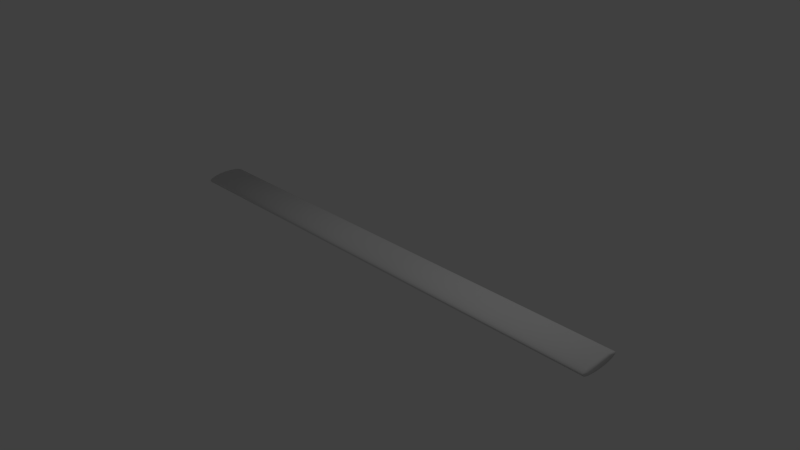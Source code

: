 # Source: stick.blend  (saved by Blender 2.73.0; exported with 4.5.12 LTS)
import bpy
from mathutils import Matrix  # noqa: F401  (used for matrix-valued properties, if any)

bpy.ops.wm.read_factory_settings(use_empty=True)
scene = bpy.context.scene
scene.name = 'Scene'

# ---- collections
col_collection_1 = bpy.data.collections.new('Collection 1'); scene.collection.children.link(col_collection_1)

# ---- materials (node trees are filled in below, after node groups)
mat_material_002 = bpy.data.materials.new('Material.002')
mat_material_002.alpha_threshold = 0.0
mat_material_002.use_transparent_shadow = False
mat_material_002.roughness = 0.5

# ---- material node trees

# ---- world
world_world = bpy.data.worlds.new('World'); scene.world = world_world
world_world.color = (0.05088, 0.05088, 0.05088)
world_world.use_sun_shadow = False
world_world.sun_shadow_jitter_overblur = 0.0
world_world.cycles.sampling_method = 'MANUAL'
world_world.cycles.sample_map_resolution = 256

# ---- cameras
cam_camera = bpy.data.cameras.new('Camera')
cam_camera.clip_end = 100.0
cam_camera.lens = 35.0
cam_camera.sensor_width = 32.0
cam_camera.sensor_height = 18.0
cam_camera.ortho_scale = 7.314
cam_camera.dof.focus_distance = 0.0
cam_camera.dof.aperture_fstop = 128.0

# ---- lights
light_lamp = bpy.data.lights.new('Lamp', 'POINT')
light_lamp.transmission_factor = 0.0
light_lamp.cutoff_distance = 30.0
light_lamp.energy = 100.0
light_lamp.shadow_buffer_clip_start = 1.001
light_lamp.shadow_soft_size = 0.1
light_lamp.shadow_maximum_resolution = 0.006
light_lamp.use_absolute_resolution = True
light_lamp.cycles.use_multiple_importance_sampling = False

# ---- meshes
me_cylinder = bpy.data.meshes.new('Cylinder')
me_cylinder.from_pydata([(4.369e-08, 0.2874, -0.5712), (1.11e-07, 0.2874, 0.4658), (0.01423, 0.2819, -0.5712), (0.01423, 0.2819, 0.4658), (0.02792, 0.2656, -0.5712), (0.02792, 0.2656, 0.4658), (0.04053, 0.239, -0.5712), (0.04053, 0.239, 0.4658), (0.05159, 0.2032, -0.5712), (0.05159, 0.2032, 0.4658), (0.06066, 0.1597, -0.5712), (0.06066, 0.1597, 0.4658), (0.0674, 0.11, -0.5712), (0.0674, 0.11, 0.4658), (0.07155, 0.05608, -0.5712), (0.07155, 0.05608, 0.4658), (0.07296, 2.487e-07, -0.5712), (0.07296, 2.487e-07, 0.4658), (0.07155, -0.05608, -0.5712), (0.07155, -0.05608, 0.4658), (0.0674, -0.11, -0.5712), (0.0674, -0.11, 0.4658), (0.06066, -0.1597, -0.5712), (0.06066, -0.1597, 0.4658), (0.05159, -0.2032, -0.5712), (0.05159, -0.2032, 0.4658), (0.04053, -0.239, -0.5712), (0.04053, -0.239, 0.4658), (0.02792, -0.2656, -0.5712), (0.02792, -0.2656, 0.4658), (0.01423, -0.2819, -0.5712), (0.01423, -0.2819, 0.4658), (1.992e-08, -0.2874, -0.5712), (8.72e-08, -0.2874, 0.4658), (-0.01423, -0.2819, -0.5712), (-0.01423, -0.2819, 0.4658), (-0.02792, -0.2656, -0.5712), (-0.02792, -0.2656, 0.4658), (-0.04053, -0.239, -0.5712), (-0.04053, -0.239, 0.4658), (-0.05159, -0.2032, -0.5712), (-0.05159, -0.2032, 0.4658), (-0.06066, -0.1597, -0.5712), (-0.06066, -0.1597, 0.4658), (-0.0674, -0.11, -0.5712), (-0.0674, -0.11, 0.4658), (-0.07155, -0.05608, -0.5712), (-0.07155, -0.05608, 0.4658), (-0.07296, 5.045e-07, -0.5712), (-0.07296, 5.045e-07, 0.4658), (-0.07155, 0.05608, -0.5712), (-0.07155, 0.05608, 0.4658), (-0.0674, 0.11, -0.5712), (-0.0674, 0.11, 0.4658), (-0.06066, 0.1597, -0.5712), (-0.06066, 0.1597, 0.4658), (-0.05159, 0.2032, -0.5712), (-0.05159, 0.2032, 0.4658), (-0.04053, 0.239, -0.5712), (-0.04053, 0.239, 0.4658), (-0.02792, 0.2656, -0.5712), (-0.02792, 0.2656, 0.4658), (-0.01423, 0.2819, -0.5712), (-0.01423, 0.2819, 0.4658), (0.01423, 0.2819, 3.393), (-6.222e-06, 0.2874, 3.393), (-0.01424, 0.2819, 3.393), (-0.02792, 0.2656, 3.393), (-0.04054, 0.239, 3.393), (-0.05159, 0.2032, 3.393), (-0.06067, 0.1597, 3.393), (-0.06741, 0.11, 3.393), (-0.07156, 0.05608, 3.393), (-0.07296, 5.045e-07, 3.393), (-0.07156, -0.05608, 3.393), (-0.06741, -0.11, 3.393), (-0.06067, -0.1597, 3.393), (-0.05159, -0.2032, 3.393), (-0.04054, -0.239, 3.393), (-0.02793, -0.2656, 3.393), (-0.01424, -0.2819, 3.393), (-6.246e-06, -0.2874, 3.393), (0.01423, -0.2819, 3.393), (0.02791, -0.2656, 3.393), (0.04053, -0.239, 3.393), (0.05158, -0.2032, 3.393), (0.06065, -0.1597, 3.393), (0.0674, -0.11, 3.393), (0.07155, -0.05608, 3.393), (0.07295, 2.487e-07, 3.393), (0.07155, 0.05608, 3.393), (0.0674, 0.11, 3.393), (0.06065, 0.1597, 3.393), (0.05158, 0.2032, 3.393), (0.04053, 0.239, 3.393), (0.02791, 0.2656, 3.393), (5.199e-06, 0.2874, -3.498), (0.01424, 0.2819, -3.498), (0.02792, 0.2656, -3.498), (0.04054, 0.239, -3.498), (0.05159, 0.2032, -3.498), (0.06067, 0.1597, -3.498), (0.06741, 0.11, -3.498), (0.07156, 0.05608, -3.498), (0.07296, 2.487e-07, -3.498), (0.07156, -0.05608, -3.498), (0.06741, -0.11, -3.498), (0.06067, -0.1597, -3.498), (0.05159, -0.2032, -3.498), (0.04054, -0.239, -3.498), (0.02792, -0.2656, -3.498), (0.01424, -0.2819, -3.498), (5.175e-06, -0.2874, -3.498), (-0.01423, -0.2819, -3.498), (-0.02791, -0.2656, -3.498), (-0.04053, -0.239, -3.498), (-0.05158, -0.2032, -3.498), (-0.06065, -0.1597, -3.498), (-0.0674, -0.11, -3.498), (-0.07155, -0.05608, -3.498), (-0.07295, 5.045e-07, -3.498), (-0.07155, 0.05608, -3.498), (-0.0674, 0.11, -3.498), (-0.06065, 0.1597, -3.498), (-0.05158, 0.2032, -3.498), (-0.04053, 0.239, -3.498), (-0.02791, 0.2656, -3.498), (-0.01423, 0.2819, -3.498)], [], [(0, 1, 3, 2), (2, 3, 5, 4), (4, 5, 7, 6), (6, 7, 9, 8), (8, 9, 11, 10), (10, 11, 13, 12), (12, 13, 15, 14), (14, 15, 17, 16), (16, 17, 19, 18), (18, 19, 21, 20), (20, 21, 23, 22), (22, 23, 25, 24), (24, 25, 27, 26), (26, 27, 29, 28), (28, 29, 31, 30), (30, 31, 33, 32), (32, 33, 35, 34), (34, 35, 37, 36), (36, 37, 39, 38), (38, 39, 41, 40), (40, 41, 43, 42), (42, 43, 45, 44), (44, 45, 47, 46), (46, 47, 49, 48), (48, 49, 51, 50), (50, 51, 53, 52), (52, 53, 55, 54), (54, 55, 57, 56), (56, 57, 59, 58), (58, 59, 61, 60), (62, 63, 1, 0), (60, 61, 63, 62), (64, 65, 66, 67, 68, 69, 70, 71, 72, 73, 74, 75, 76, 77, 78, 79, 80, 81, 82, 83, 84, 85, 86, 87, 88, 89, 90, 91, 92, 93, 94, 95), (1, 65, 64, 3), (63, 66, 65, 1), (61, 67, 66, 63), (59, 68, 67, 61), (57, 69, 68, 59), (55, 70, 69, 57), (53, 71, 70, 55), (51, 72, 71, 53), (49, 73, 72, 51), (47, 74, 73, 49), (45, 75, 74, 47), (43, 76, 75, 45), (41, 77, 76, 43), (39, 78, 77, 41), (37, 79, 78, 39), (35, 80, 79, 37), (33, 81, 80, 35), (31, 82, 81, 33), (29, 83, 82, 31), (27, 84, 83, 29), (25, 85, 84, 27), (23, 86, 85, 25), (21, 87, 86, 23), (19, 88, 87, 21), (17, 89, 88, 19), (15, 90, 89, 17), (13, 91, 90, 15), (11, 92, 91, 13), (9, 93, 92, 11), (7, 94, 93, 9), (5, 95, 94, 7), (3, 64, 95, 5), (96, 97, 98, 99, 100, 101, 102, 103, 104, 105, 106, 107, 108, 109, 110, 111, 112, 113, 114, 115, 116, 117, 118, 119, 120, 121, 122, 123, 124, 125, 126, 127), (2, 97, 96, 0), (4, 98, 97, 2), (6, 99, 98, 4), (8, 100, 99, 6), (10, 101, 100, 8), (12, 102, 101, 10), (14, 103, 102, 12), (16, 104, 103, 14), (18, 105, 104, 16), (20, 106, 105, 18), (22, 107, 106, 20), (24, 108, 107, 22), (26, 109, 108, 24), (28, 110, 109, 26), (30, 111, 110, 28), (32, 112, 111, 30), (34, 113, 112, 32), (36, 114, 113, 34), (38, 115, 114, 36), (40, 116, 115, 38), (42, 117, 116, 40), (44, 118, 117, 42), (46, 119, 118, 44), (48, 120, 119, 46), (50, 121, 120, 48), (52, 122, 121, 50), (54, 123, 122, 52), (56, 124, 123, 54), (58, 125, 124, 56), (60, 126, 125, 58), (62, 127, 126, 60), (0, 96, 127, 62)])
me_cylinder.polygons.foreach_set('use_smooth', [True] * 98)
_uv = me_cylinder.uv_layers.new(name='UVMap')
_uv.uv.foreach_set('vector', [1.0, 0.1073, 1.0, 1.0, 0.9952, 1.0, 0.9952, 0.1073, 0.9952, 0.1073, 0.9952, 1.0, 0.9811, 1.0, 0.9811, 0.1073, 0.9811, 0.1073, 0.9811, 1.0, 0.9581, 1.0, 0.9581, 0.1073, 0.9581, 0.1073, 0.9581, 1.0, 0.9271, 1.0, 0.9271, 0.1073, 0.9271, 0.1073, 0.9271, 1.0, 0.8894, 1.0, 0.8894, 0.1073, 0.8894, 0.1073, 0.8894, 1.0, 0.8464, 1.0, 0.8464, 0.1073, 0.8464, 0.1073, 0.8464, 1.0, 0.7998, 1.0, 0.7998, 0.1073, 0.7998, 0.1073, 0.7998, 1.0, 0.7512, 1.0, 0.7512, 0.1073, 0.7512, 0.1073, 0.7512, 1.0, 0.7027, 1.0, 0.7027, 0.1073, 0.7027, 0.1073, 0.7027, 1.0, 0.656, 1.0, 0.656, 0.1073, 0.656, 0.1073, 0.656, 1.0, 0.613, 1.0, 0.613, 0.1073, 0.613, 0.1073, 0.613, 1.0, 0.5753, 1.0, 0.5753, 0.1073, 0.5753, 0.1073, 0.5753, 1.0, 0.5444, 1.0, 0.5444, 0.1073, 0.5444, 0.1073, 0.5444, 1.0, 0.5214, 1.0, 0.5214, 0.1073, 0.5214, 0.1073, 0.5214, 1.0, 0.5072, 1.0, 0.5072, 0.1073, 0.5072, 0.1073, 0.5072, 1.0, 0.5025, 1.0, 0.5025, 0.1073, 7.898e-07, 1.0, 0.0, 0.1072, 0.004755, 0.1072, 0.004756, 1.0, 0.004756, 1.0, 0.004755, 0.1072, 0.01884, 0.1072, 0.01884, 1.0, 0.01884, 1.0, 0.01884, 0.1072, 0.0417, 0.1072, 0.0417, 1.0, 0.0417, 1.0, 0.0417, 0.1072, 0.07248, 0.1072, 0.07248, 1.0, 0.07248, 1.0, 0.07248, 0.1072, 0.11, 0.1072, 0.11, 1.0, 0.11, 1.0, 0.11, 0.1072, 0.1528, 0.1072, 0.1528, 1.0, 0.1528, 1.0, 0.1528, 0.1072, 0.1992, 0.1072, 0.1992, 1.0, 0.1992, 1.0, 0.1992, 0.1072, 0.2475, 0.1072, 0.2475, 1.0, 0.2475, 1.0, 0.2475, 0.1072, 0.2957, 0.1072, 0.2957, 1.0, 0.2957, 1.0, 0.2957, 0.1072, 0.3421, 0.1072, 0.3421, 1.0, 0.3421, 1.0, 0.3421, 0.1072, 0.3849, 0.1072, 0.3849, 1.0, 0.3849, 1.0, 0.3849, 0.1072, 0.4224, 0.1072, 0.4224, 1.0, 0.4224, 1.0, 0.4224, 0.1072, 0.4532, 0.1072, 0.4532, 1.0, 0.4532, 1.0, 0.4532, 0.1072, 0.4761, 0.1072, 0.4761, 1.0, 0.9952, 0.1073, 0.9952, 1.0, 1.0, 1.0, 1.0, 0.1073, 0.4761, 1.0, 0.4761, 0.1072, 0.4901, 0.1072, 0.4901, 1.0, 1.0, 0.0, 1.0, 0.0, 1.0, 0.0, 1.0, 0.0, 1.0, 0.0, 1.0, 0.0, 1.0, 0.0, 1.0, 0.0, 1.0, 0.0, 1.0, 0.0, 1.0, 0.0, 1.0, 0.0, 1.0, 0.0, 1.0, 0.0, 1.0, 0.0, 1.0, 0.0, 1.0, 0.0, 1.0, 0.0, 1.0, 0.0, 1.0, 0.0, 1.0, 0.0, 1.0, 0.0, 1.0, 0.0, 1.0, 0.0, 1.0, 0.0, 1.0, 0.0, 1.0, 0.0, 1.0, 0.0, 1.0, 0.0, 1.0, 0.0, 1.0, 0.0, 1.0, 0.0, 1.0, 0.0, 1.0, 0.0, 1.0, 0.0, 1.0, 0.0, 1.0, 0.0, 1.0, 0.0, 1.0, 0.0, 1.0, 0.0, 1.0, 0.0, 1.0, 0.0, 1.0, 0.0, 1.0, 0.0, 1.0, 0.0, 1.0, 0.0, 1.0, 0.0, 1.0, 0.0, 1.0, 0.0, 1.0, 0.0, 1.0, 0.0, 1.0, 0.0, 1.0, 0.0, 1.0, 0.0, 1.0, 0.0, 1.0, 0.0, 1.0, 0.0, 1.0, 0.0, 1.0, 0.0, 1.0, 0.0, 1.0, 0.0, 1.0, 0.0, 1.0, 0.0, 1.0, 0.0, 1.0, 0.0, 1.0, 0.0, 1.0, 0.0, 1.0, 0.0, 1.0, 0.0, 1.0, 0.0, 1.0, 0.0, 1.0, 0.0, 1.0, 0.0, 1.0, 0.0, 1.0, 0.0, 1.0, 0.0, 1.0, 0.0, 1.0, 0.0, 1.0, 0.0, 1.0, 0.0, 1.0, 0.0, 1.0, 0.0, 1.0, 0.0, 1.0, 0.0, 1.0, 0.0, 1.0, 0.0, 1.0, 0.0, 1.0, 0.0, 1.0, 0.0, 1.0, 0.0, 1.0, 0.0, 1.0, 0.0, 1.0, 0.0, 1.0, 0.0, 1.0, 0.0, 1.0, 0.0, 1.0, 0.0, 1.0, 0.0, 1.0, 0.0, 1.0, 0.0, 1.0, 0.0, 1.0, 0.0, 1.0, 0.0, 1.0, 0.0, 1.0, 0.0, 1.0, 0.0, 1.0, 0.0, 1.0, 0.0, 1.0, 0.0, 1.0, 0.0, 1.0, 0.0, 1.0, 0.0, 1.0, 0.0, 1.0, 0.0, 1.0, 0.0, 1.0, 0.0, 1.0, 0.0, 1.0, 0.0, 1.0, 0.0, 1.0, 0.0, 1.0, 0.0, 1.0, 0.0, 1.0, 0.0, 1.0, 0.0, 1.0, 0.0, 1.0, 0.0, 1.0, 0.0, 1.0, 0.0, 1.0, 0.0, 1.0, 0.0, 1.0, 0.0, 1.0, 0.0, 1.0, 0.0, 1.0, 0.0, 1.0, 0.0, 1.0, 0.0, 1.0, 0.0, 1.0, 0.0, 1.0, 0.0, 1.0, 0.0, 1.0, 0.0, 1.0, 0.0, 1.0, 0.0, 1.0, 0.0, 1.0, 0.0, 1.0, 0.0, 1.0, 0.0, 1.0, 0.0, 1.0, 0.0, 1.0, 0.0, 1.0, 0.0, 1.0, 0.0, 1.0, 0.0, 1.0, 0.0, 1.0, 0.0, 1.0, 0.0, 1.0, 0.0, 1.0, 0.0, 1.0, 0.0, 1.0, 0.0, 1.0, 0.0, 1.0, 0.0, 1.0, 0.0, 1.0, 0.0, 1.0, 0.0, 1.0, 0.0, 1.0, 0.0, 1.0, 0.0, 1.0, 0.0, 1.0, 0.0, 1.0, 0.0, 1.0, 0.0, 1.0, 0.0, 1.0, 0.0, 1.0, 0.0, 1.0, 0.0, 1.0, 0.0, 1.0, 0.0, 1.0, 0.0, 1.0, 0.0, 1.0, 0.0, 1.0, 0.0, 1.0, 0.0, 1.0, 0.0, 1.0, 0.0, 1.0, 0.0, 1.0, 0.0, 1.0, 0.0, 1.0, 0.0, 1.0, 0.0, 1.0, 0.0, 1.0, 0.0, 1.0, 0.0, 1.0, 0.0, 1.0, 0.0, 1.0, 0.0, 1.0, 0.0, 1.0, 0.0, 1.0, 0.0, 1.0, 0.0, 1.0, 0.0, 1.0, 0.0, 1.0, 0.0, 1.0, 0.0, 1.0, 0.0, 1.0, 0.0, 1.0, 0.0, 1.0, 0.0, 1.0, 0.0, 1.0, 0.0, 1.0, 0.0, 1.0, 0.0, 1.0, 0.0, 1.0, 0.0, 1.0, 0.0, 1.0, 0.0, 1.0, 0.0, 1.0, 0.0, 1.0, 0.0, 1.0, 0.0, 1.0, 0.0, 1.0, 0.0, 1.0, 0.0, 1.0, 0.0, 1.0, 0.0, 1.0, 0.0, 1.0, 0.0, 1.0, 0.0, 1.0, 0.0, 1.0, 0.0, 1.0, 0.0, 1.0, 0.0, 1.0, 0.0, 1.0, 0.0, 1.0, 0.0, 1.0, 0.0, 1.0, 0.0, 1.0, 0.0, 1.0, 0.0, 1.0, 0.0, 1.0, 0.0, 1.0, 0.0, 1.0, 0.0, 1.0, 0.0, 1.0, 0.0, 1.0, 0.0, 1.0, 0.0, 1.0, 0.0, 1.0, 0.0, 1.0, 0.0, 1.0, 0.0, 1.0, 0.0, 1.0, 0.0, 1.0, 0.0, 1.0, 0.0, 1.0, 0.0, 1.0, 0.0, 1.0, 0.0, 1.0, 0.0, 1.0, 0.0, 1.0, 0.0, 1.0, 0.0, 1.0, 0.0, 1.0, 0.0, 1.0, 0.0, 1.0, 0.0, 1.0, 0.0, 1.0, 0.0, 1.0, 0.0, 1.0, 0.0, 1.0, 0.0, 1.0, 0.0, 1.0, 0.0, 1.0, 0.0, 1.0, 0.0, 1.0, 0.0, 1.0, 0.0, 1.0, 0.0, 1.0, 0.0, 1.0, 0.0, 1.0, 0.0, 1.0, 0.0, 1.0, 0.0, 1.0, 0.0, 1.0, 0.0, 1.0, 0.0, 1.0, 0.0, 1.0, 0.0, 1.0, 0.0, 1.0, 0.0, 1.0, 0.0, 1.0, 0.0, 1.0, 0.0, 1.0, 0.0, 1.0, 0.0, 1.0, 0.0, 1.0, 0.0, 1.0, 0.0, 1.0, 0.0, 1.0, 0.0, 1.0, 0.0, 1.0, 0.0, 1.0, 0.0, 1.0, 0.0, 1.0, 0.0, 1.0, 0.0, 1.0, 0.0, 1.0, 0.0, 1.0, 0.0, 1.0, 0.0, 1.0, 0.0, 1.0, 0.0, 1.0, 0.0, 1.0, 0.0, 1.0, 0.0, 1.0, 0.0, 1.0, 0.0, 1.0, 0.0, 1.0, 0.0, 1.0, 0.0])
me_cylinder.materials.append(mat_material_002)
me_cylinder.use_remesh_preserve_volume = False
me_cylinder.use_remesh_preserve_attributes = False
me_cylinder.use_mirror_vertex_groups = False
me_cylinder.update()

# ---- objects
ob_cylinder = bpy.data.objects.new('Cylinder', me_cylinder)
ob_lamp = bpy.data.objects.new('Lamp', light_lamp)
ob_camera = bpy.data.objects.new('Camera', cam_camera)

# ---- transforms, parenting, visibility, modifiers, constraints
ob_cylinder.location = (0.05475, 0.03286, 0.03571)
ob_cylinder.rotation_euler = (-0.0, 1.571, 0.0)
ob_cylinder.lineart.crease_threshold = 0.0
ob_lamp.location = (4.076, 1.005, 5.904)
ob_lamp.rotation_euler = (0.6503, 0.05522, 1.866)
ob_lamp.lock_rotations_4d = False
ob_lamp.empty_display_type = 'ARROWS'
ob_lamp.color = (0.0, 0.0, 0.0, 0.0)
ob_lamp.lineart.crease_threshold = 0.0
ob_camera.location = (7.481, -6.508, 5.344)
ob_camera.rotation_euler = (1.109, 0.01082, 0.8149)
ob_camera.lock_rotations_4d = False
ob_camera.empty_display_type = 'ARROWS'
ob_camera.color = (0.0, 0.0, 0.0, 0.0)
ob_camera.display_type = 'WIRE'
ob_camera.lineart.crease_threshold = 0.0

# ---- collection membership
col_collection_1.objects.link(ob_cylinder)
col_collection_1.objects.link(ob_lamp)
col_collection_1.objects.link(ob_camera)

# ---- scene / render settings (as saved in the file)
scene.camera = ob_camera
scene.frame_start = 1; scene.frame_end = 250; scene.frame_set(1)
scene.render.engine = 'BLENDER_EEVEE_NEXT'
scene.render.resolution_percentage = 50
scene.render.dither_intensity = 0.0
scene.cycles.use_denoising = False
scene.cycles.samples = 10
scene.cycles.sampling_pattern = 'TABULATED_SOBOL'
scene.cycles.light_sampling_threshold = 0.0
scene.cycles.use_adaptive_sampling = False
scene.cycles.use_light_tree = False
scene.cycles.blur_glossy = 0.0
scene.cycles.pixel_filter_type = 'GAUSSIAN'
scene.cycles.sample_clamp_indirect = 0.0
scene.view_settings.view_transform = 'Standard'
bpy.context.view_layer.update()
